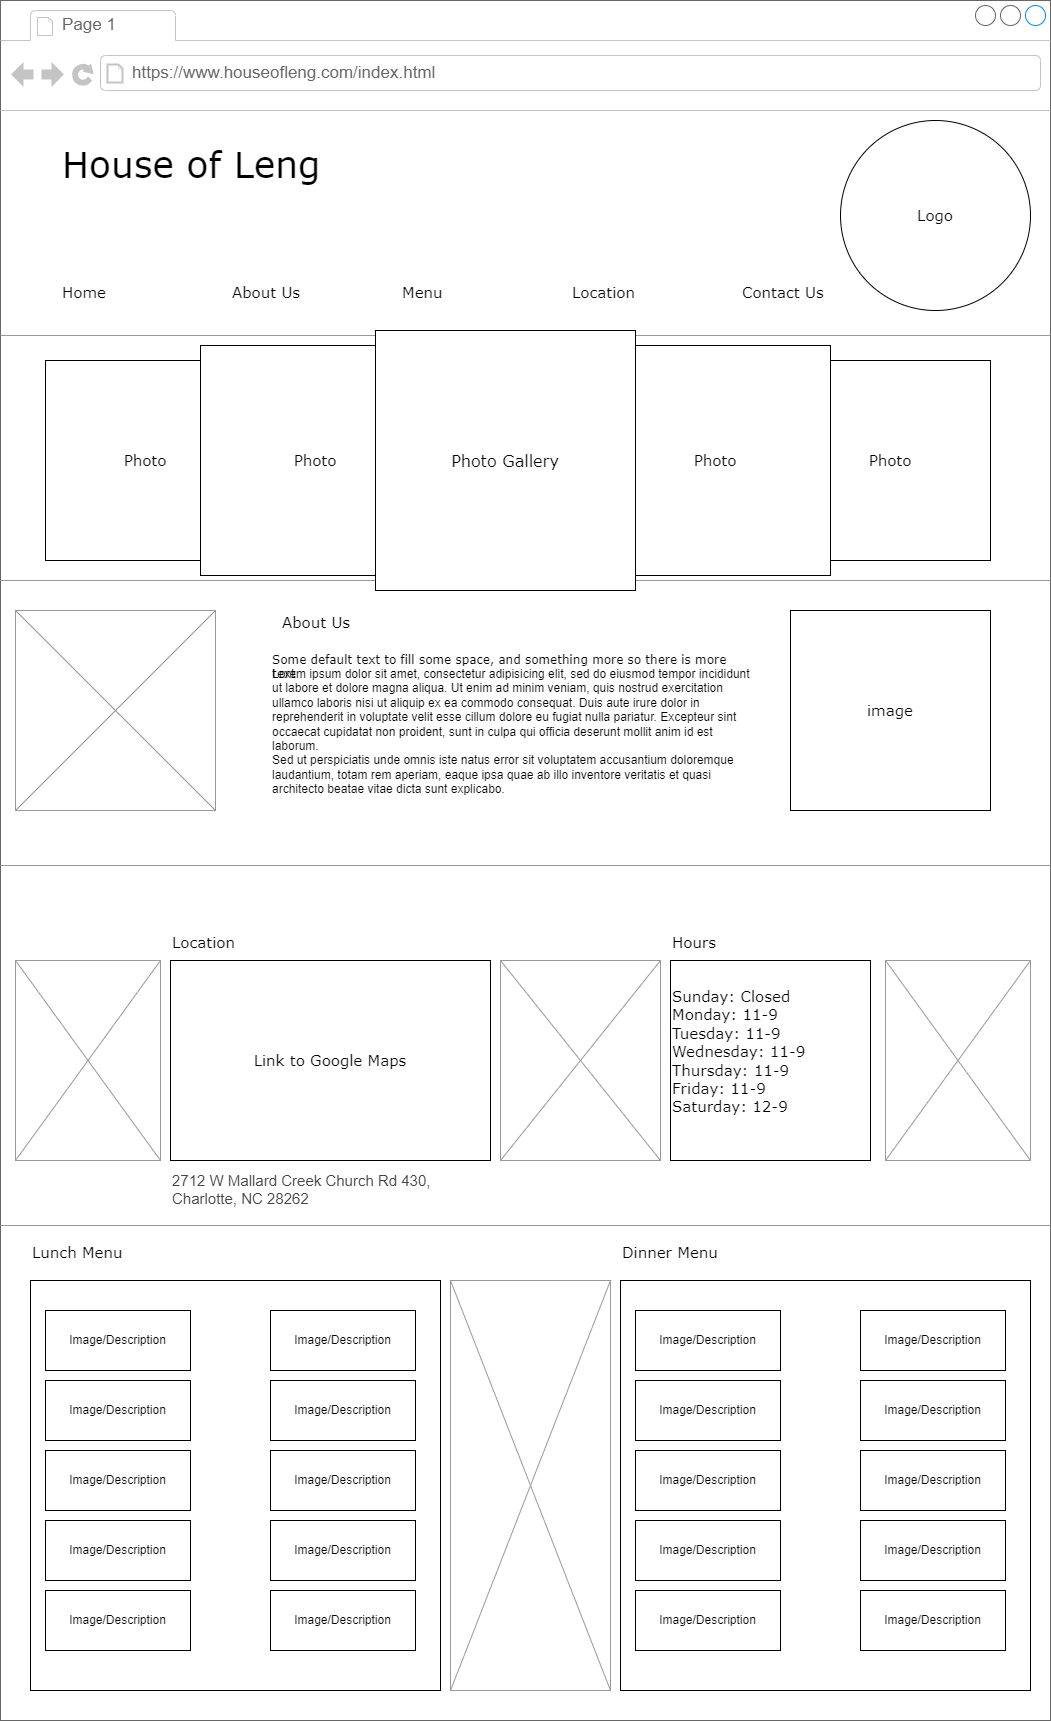

The diagram above was exported from draw.io. Its source (the exported page's mxGraphModel, read from the mxfile embedded in the PNG):
<mxGraphModel dx="1196" dy="569" grid="1" gridSize="10" guides="1" tooltips="1" connect="1" arrows="1" fold="1" page="1" pageScale="1" pageWidth="1100" pageHeight="850" background="none" math="0" shadow="0">
  <root>
    <mxCell id="0" />
    <mxCell id="1" parent="0" />
    <mxCell id="7026571954dc6520-1" value="" style="strokeWidth=1;shadow=0;dashed=0;align=center;html=1;shape=mxgraph.mockup.containers.browserWindow;rSize=0;strokeColor=#666666;mainText=,;recursiveResize=0;rounded=0;labelBackgroundColor=none;fontFamily=Verdana;fontSize=12" parent="1" vertex="1">
      <mxGeometry x="30" y="40" width="1050" height="1720" as="geometry" />
    </mxCell>
    <mxCell id="7026571954dc6520-2" value="Page 1" style="strokeWidth=1;shadow=0;dashed=0;align=center;html=1;shape=mxgraph.mockup.containers.anchor;fontSize=17;fontColor=#666666;align=left;" parent="7026571954dc6520-1" vertex="1">
      <mxGeometry x="60" y="12" width="110" height="26" as="geometry" />
    </mxCell>
    <mxCell id="7026571954dc6520-3" value="https://www.houseofleng.com/index.html" style="strokeWidth=1;shadow=0;dashed=0;align=center;html=1;shape=mxgraph.mockup.containers.anchor;rSize=0;fontSize=17;fontColor=#666666;align=left;" parent="7026571954dc6520-1" vertex="1">
      <mxGeometry x="130" y="60" width="250" height="26" as="geometry" />
    </mxCell>
    <mxCell id="7026571954dc6520-4" value="&lt;font style=&quot;font-size: 36px;&quot;&gt;House of Leng&lt;/font&gt;" style="text;html=1;points=[];align=left;verticalAlign=top;spacingTop=-4;fontSize=30;fontFamily=Verdana" parent="7026571954dc6520-1" vertex="1">
      <mxGeometry x="60" y="140" width="380" height="70" as="geometry" />
    </mxCell>
    <mxCell id="7026571954dc6520-6" value="Home" style="text;html=1;points=[];align=left;verticalAlign=top;spacingTop=-4;fontSize=15;fontFamily=Verdana" parent="7026571954dc6520-1" vertex="1">
      <mxGeometry x="60" y="280" width="170" height="30" as="geometry" />
    </mxCell>
    <mxCell id="7026571954dc6520-8" value="About Us" style="text;html=1;points=[];align=left;verticalAlign=top;spacingTop=-4;fontSize=15;fontFamily=Verdana" parent="7026571954dc6520-1" vertex="1">
      <mxGeometry x="230" y="280" width="170" height="30" as="geometry" />
    </mxCell>
    <mxCell id="7026571954dc6520-10" value="Menu" style="text;html=1;points=[];align=left;verticalAlign=top;spacingTop=-4;fontSize=15;fontFamily=Verdana" parent="7026571954dc6520-1" vertex="1">
      <mxGeometry x="400" y="280" width="170" height="30" as="geometry" />
    </mxCell>
    <mxCell id="7026571954dc6520-15" value="" style="verticalLabelPosition=bottom;shadow=0;dashed=0;align=center;html=1;verticalAlign=top;strokeWidth=1;shape=mxgraph.mockup.markup.line;strokeColor=#999999;rounded=0;labelBackgroundColor=none;fillColor=#ffffff;fontFamily=Verdana;fontSize=12;fontColor=#000000;" parent="7026571954dc6520-1" vertex="1">
      <mxGeometry y="325" width="1050" height="20" as="geometry" />
    </mxCell>
    <mxCell id="7026571954dc6520-21" value="" style="verticalLabelPosition=bottom;shadow=0;dashed=0;align=center;html=1;verticalAlign=top;strokeWidth=1;shape=mxgraph.mockup.markup.line;strokeColor=#999999;rounded=0;labelBackgroundColor=none;fillColor=#ffffff;fontFamily=Verdana;fontSize=12;fontColor=#000000;" parent="7026571954dc6520-1" vertex="1">
      <mxGeometry y="570" width="1050" height="20" as="geometry" />
    </mxCell>
    <mxCell id="7026571954dc6520-22" value="" style="verticalLabelPosition=bottom;shadow=0;dashed=0;align=center;html=1;verticalAlign=top;strokeWidth=1;shape=mxgraph.mockup.graphics.simpleIcon;strokeColor=#999999;fillColor=#ffffff;rounded=0;labelBackgroundColor=none;fontFamily=Verdana;fontSize=12;fontColor=#000000;" parent="7026571954dc6520-1" vertex="1">
      <mxGeometry x="15" y="610" width="200" height="200" as="geometry" />
    </mxCell>
    <mxCell id="7026571954dc6520-31" value="About Us" style="text;html=1;points=[];align=left;verticalAlign=top;spacingTop=-4;fontSize=15;fontFamily=Verdana" parent="7026571954dc6520-1" vertex="1">
      <mxGeometry x="280" y="610" width="170" height="30" as="geometry" />
    </mxCell>
    <mxCell id="7026571954dc6520-32" value="Location" style="text;html=1;points=[];align=left;verticalAlign=top;spacingTop=-4;fontSize=15;fontFamily=Verdana" parent="7026571954dc6520-1" vertex="1">
      <mxGeometry x="170" y="930" width="170" height="30" as="geometry" />
    </mxCell>
    <mxCell id="7026571954dc6520-34" value="Some default text to fill some space, and&amp;nbsp;&lt;span&gt;something more so there is more text&lt;/span&gt;" style="text;html=1;points=[];align=left;verticalAlign=top;spacingTop=-4;fontSize=12;fontFamily=Verdana;whiteSpace=wrap;" parent="7026571954dc6520-1" vertex="1">
      <mxGeometry x="270" y="650" width="470" height="40" as="geometry" />
    </mxCell>
    <mxCell id="M3Hj8L7gKlvByATkXiLT-2" value="Contact Us" style="text;html=1;points=[];align=left;verticalAlign=top;spacingTop=-4;fontSize=15;fontFamily=Verdana" parent="7026571954dc6520-1" vertex="1">
      <mxGeometry x="740" y="280" width="170" height="30" as="geometry" />
    </mxCell>
    <mxCell id="M3Hj8L7gKlvByATkXiLT-1" value="Location" style="text;html=1;points=[];align=left;verticalAlign=top;spacingTop=-4;fontSize=15;fontFamily=Verdana" parent="7026571954dc6520-1" vertex="1">
      <mxGeometry x="570" y="280" width="170" height="30" as="geometry" />
    </mxCell>
    <mxCell id="M3Hj8L7gKlvByATkXiLT-3" value="&lt;font style=&quot;font-size: 15px;&quot; face=&quot;Verdana&quot;&gt;Logo&lt;/font&gt;" style="ellipse;whiteSpace=wrap;html=1;aspect=fixed;" parent="7026571954dc6520-1" vertex="1">
      <mxGeometry x="840" y="120" width="190" height="190" as="geometry" />
    </mxCell>
    <mxCell id="M3Hj8L7gKlvByATkXiLT-6" value="&lt;font style=&quot;font-size: 15px;&quot; face=&quot;Verdana&quot;&gt;Photo&lt;/font&gt;" style="whiteSpace=wrap;html=1;aspect=fixed;" parent="7026571954dc6520-1" vertex="1">
      <mxGeometry x="45" y="360" width="200" height="200" as="geometry" />
    </mxCell>
    <mxCell id="M3Hj8L7gKlvByATkXiLT-5" value="&lt;font style=&quot;font-size: 15px;&quot; face=&quot;Verdana&quot;&gt;Photo&lt;/font&gt;" style="whiteSpace=wrap;html=1;aspect=fixed;" parent="7026571954dc6520-1" vertex="1">
      <mxGeometry x="200" y="345" width="230" height="230" as="geometry" />
    </mxCell>
    <mxCell id="M3Hj8L7gKlvByATkXiLT-29" value="&lt;font style=&quot;font-size: 15px;&quot; face=&quot;Verdana&quot;&gt;Photo&lt;/font&gt;" style="whiteSpace=wrap;html=1;aspect=fixed;" parent="7026571954dc6520-1" vertex="1">
      <mxGeometry x="790" y="360" width="200" height="200" as="geometry" />
    </mxCell>
    <mxCell id="M3Hj8L7gKlvByATkXiLT-7" value="&lt;font style=&quot;font-size: 15px;&quot; face=&quot;Verdana&quot;&gt;Photo&lt;/font&gt;" style="whiteSpace=wrap;html=1;aspect=fixed;" parent="7026571954dc6520-1" vertex="1">
      <mxGeometry x="600" y="345" width="230" height="230" as="geometry" />
    </mxCell>
    <mxCell id="M3Hj8L7gKlvByATkXiLT-4" value="&lt;font size=&quot;3&quot; face=&quot;Verdana&quot;&gt;Photo Gallery&lt;/font&gt;" style="whiteSpace=wrap;html=1;aspect=fixed;" parent="7026571954dc6520-1" vertex="1">
      <mxGeometry x="375" y="330" width="260" height="260" as="geometry" />
    </mxCell>
    <mxCell id="M3Hj8L7gKlvByATkXiLT-31" value="" style="verticalLabelPosition=bottom;shadow=0;dashed=0;align=center;html=1;verticalAlign=top;strokeWidth=1;shape=mxgraph.mockup.markup.line;strokeColor=#999999;rounded=0;labelBackgroundColor=none;fillColor=#ffffff;fontFamily=Verdana;fontSize=12;fontColor=#000000;" parent="7026571954dc6520-1" vertex="1">
      <mxGeometry y="430" width="1050" height="870" as="geometry" />
    </mxCell>
    <mxCell id="M3Hj8L7gKlvByATkXiLT-32" value="&lt;font face=&quot;Verdana&quot;&gt;&lt;span style=&quot;font-size: 15px;&quot;&gt;image&lt;/span&gt;&lt;/font&gt;" style="whiteSpace=wrap;html=1;aspect=fixed;" parent="7026571954dc6520-1" vertex="1">
      <mxGeometry x="790" y="610" width="200" height="200" as="geometry" />
    </mxCell>
    <mxCell id="M3Hj8L7gKlvByATkXiLT-33" value="&lt;a style=&quot;color: rgb(68, 68, 68); text-decoration-line: none; font-family: Roboto, Helvetica, sans-serif; background-color: rgb(255, 255, 255);&quot; data-h=&quot;ID=SERP,5737.1&quot; href=&quot;https://www.bing.com/ck/a?!&amp;amp;&amp;amp;p=5ae7f45ffbf56087JmltdHM9MTY5ODE5MjAwMCZpZ3VpZD0xNjRhMTg5My04YTkyLTY4ZDYtMTQ2Zi0wYmIwOGI4NDY5MGMmaW5zaWQ9NTczNw&amp;amp;ptn=3&amp;amp;hsh=3&amp;amp;fclid=164a1893-8a92-68d6-146f-0bb08b84690c&amp;amp;u=a1L21hcHM_Jm1lcGk9MTAxfn5Vbmtub3dufkFkZHJlc3NfTGluayZ0eT0xOCZxPUhvdXNlJTIwb2YlMjBMZW5nJnNzPXlwaWQuWU44NzN4MTMwNzQ0Mjk3JnBwb2lzPTM1LjM0MTEwMjYwMDA5NzY1Nl8tODAuNzY0NTk1MDMxNzM4MjhfSG91c2UlMjBvZiUyMExlbmdfWU44NzN4MTMwNzQ0Mjk3fiZjcD0zNS4zNDExMDN-LTgwLjc2NDU5NSZ2PTImc1Y9MSZGT1JNPU1QU1JQTA&amp;amp;ntb=1&quot; target=&quot;_blank&quot;&gt;&lt;font style=&quot;font-size: 15px;&quot;&gt;2712 W Mallard Creek Church Rd 430, &lt;br&gt;Charlotte, NC 28262&lt;/font&gt;&lt;/a&gt;" style="text;spacingTop=-5;whiteSpace=wrap;html=1;align=left;fontSize=12;fontFamily=Helvetica;fillColor=none;strokeColor=none;rounded=0;shadow=1;labelBackgroundColor=none;" parent="7026571954dc6520-1" vertex="1">
      <mxGeometry x="170" y="1170" width="280" height="60" as="geometry" />
    </mxCell>
    <mxCell id="M3Hj8L7gKlvByATkXiLT-34" value="Hours" style="text;html=1;points=[];align=left;verticalAlign=top;spacingTop=-4;fontSize=15;fontFamily=Verdana" parent="7026571954dc6520-1" vertex="1">
      <mxGeometry x="670" y="930" width="170" height="30" as="geometry" />
    </mxCell>
    <mxCell id="M3Hj8L7gKlvByATkXiLT-35" value="&lt;font face=&quot;Verdana&quot;&gt;&lt;span style=&quot;font-size: 15px;&quot;&gt;Sunday: Closed&lt;br&gt;Monday: 11-9&lt;br&gt;Tuesday: 11-9&lt;br&gt;Wednesday: 11-9&lt;br&gt;Thursday: 11-9&lt;br&gt;Friday: 11-9&lt;br&gt;Saturday: 12-9&lt;br&gt;&lt;br&gt;&lt;/span&gt;&lt;/font&gt;" style="whiteSpace=wrap;html=1;aspect=fixed;align=left;" parent="7026571954dc6520-1" vertex="1">
      <mxGeometry x="670" y="960" width="200" height="200" as="geometry" />
    </mxCell>
    <mxCell id="wKHsW1wpQfXOvwBfRpWV-1" value="" style="verticalLabelPosition=bottom;shadow=0;dashed=0;align=center;html=1;verticalAlign=top;strokeWidth=1;shape=mxgraph.mockup.markup.line;strokeColor=#999999;rounded=0;labelBackgroundColor=none;fillColor=#ffffff;fontFamily=Verdana;fontSize=12;fontColor=#000000;" parent="7026571954dc6520-1" vertex="1">
      <mxGeometry y="790" width="1050" height="870" as="geometry" />
    </mxCell>
    <mxCell id="wKHsW1wpQfXOvwBfRpWV-2" value="" style="verticalLabelPosition=bottom;shadow=0;dashed=0;align=center;html=1;verticalAlign=top;strokeWidth=1;shape=mxgraph.mockup.graphics.simpleIcon;strokeColor=#999999;fillColor=#ffffff;rounded=0;labelBackgroundColor=none;fontFamily=Verdana;fontSize=12;fontColor=#000000;" parent="7026571954dc6520-1" vertex="1">
      <mxGeometry x="500" y="960" width="160" height="200" as="geometry" />
    </mxCell>
    <mxCell id="wKHsW1wpQfXOvwBfRpWV-4" value="" style="verticalLabelPosition=bottom;shadow=0;dashed=0;align=center;html=1;verticalAlign=top;strokeWidth=1;shape=mxgraph.mockup.graphics.simpleIcon;strokeColor=#999999;fillColor=#ffffff;rounded=0;labelBackgroundColor=none;fontFamily=Verdana;fontSize=12;fontColor=#000000;" parent="7026571954dc6520-1" vertex="1">
      <mxGeometry x="15" y="960" width="145" height="200" as="geometry" />
    </mxCell>
    <mxCell id="wKHsW1wpQfXOvwBfRpWV-5" value="" style="verticalLabelPosition=bottom;shadow=0;dashed=0;align=center;html=1;verticalAlign=top;strokeWidth=1;shape=mxgraph.mockup.graphics.simpleIcon;strokeColor=#999999;fillColor=#ffffff;rounded=0;labelBackgroundColor=none;fontFamily=Verdana;fontSize=12;fontColor=#000000;" parent="7026571954dc6520-1" vertex="1">
      <mxGeometry x="885" y="960" width="145" height="200" as="geometry" />
    </mxCell>
    <mxCell id="wKHsW1wpQfXOvwBfRpWV-7" value="&lt;font style=&quot;font-size: 15px;&quot; face=&quot;Verdana&quot;&gt;Link to Google Maps&lt;/font&gt;" style="rounded=0;whiteSpace=wrap;html=1;" parent="7026571954dc6520-1" vertex="1">
      <mxGeometry x="170" y="960" width="320" height="200" as="geometry" />
    </mxCell>
    <mxCell id="wKHsW1wpQfXOvwBfRpWV-8" value="" style="whiteSpace=wrap;html=1;aspect=fixed;" parent="7026571954dc6520-1" vertex="1">
      <mxGeometry x="30" y="1280" width="410" height="410" as="geometry" />
    </mxCell>
    <mxCell id="wKHsW1wpQfXOvwBfRpWV-9" value="Image/Description" style="rounded=0;whiteSpace=wrap;html=1;" parent="7026571954dc6520-1" vertex="1">
      <mxGeometry x="45" y="1310" width="145" height="60" as="geometry" />
    </mxCell>
    <mxCell id="wKHsW1wpQfXOvwBfRpWV-11" value="Image/Description" style="rounded=0;whiteSpace=wrap;html=1;" parent="7026571954dc6520-1" vertex="1">
      <mxGeometry x="45" y="1380" width="145" height="60" as="geometry" />
    </mxCell>
    <mxCell id="wKHsW1wpQfXOvwBfRpWV-10" value="Image/Description" style="rounded=0;whiteSpace=wrap;html=1;" parent="7026571954dc6520-1" vertex="1">
      <mxGeometry x="45" y="1450" width="145" height="60" as="geometry" />
    </mxCell>
    <mxCell id="wKHsW1wpQfXOvwBfRpWV-12" value="Image/Description" style="rounded=0;whiteSpace=wrap;html=1;" parent="7026571954dc6520-1" vertex="1">
      <mxGeometry x="45" y="1520" width="145" height="60" as="geometry" />
    </mxCell>
    <mxCell id="wKHsW1wpQfXOvwBfRpWV-13" value="Image/Description" style="rounded=0;whiteSpace=wrap;html=1;" parent="7026571954dc6520-1" vertex="1">
      <mxGeometry x="45" y="1590" width="145" height="60" as="geometry" />
    </mxCell>
    <mxCell id="wKHsW1wpQfXOvwBfRpWV-14" value="Image/Description" style="rounded=0;whiteSpace=wrap;html=1;" parent="7026571954dc6520-1" vertex="1">
      <mxGeometry x="270" y="1310" width="145" height="60" as="geometry" />
    </mxCell>
    <mxCell id="wKHsW1wpQfXOvwBfRpWV-16" value="Image/Description" style="rounded=0;whiteSpace=wrap;html=1;" parent="7026571954dc6520-1" vertex="1">
      <mxGeometry x="270" y="1380" width="145" height="60" as="geometry" />
    </mxCell>
    <mxCell id="wKHsW1wpQfXOvwBfRpWV-17" value="Image/Description" style="rounded=0;whiteSpace=wrap;html=1;" parent="7026571954dc6520-1" vertex="1">
      <mxGeometry x="270" y="1450" width="145" height="60" as="geometry" />
    </mxCell>
    <mxCell id="wKHsW1wpQfXOvwBfRpWV-18" value="Image/Description" style="rounded=0;whiteSpace=wrap;html=1;" parent="7026571954dc6520-1" vertex="1">
      <mxGeometry x="270" y="1520" width="145" height="60" as="geometry" />
    </mxCell>
    <mxCell id="wKHsW1wpQfXOvwBfRpWV-19" value="Image/Description" style="rounded=0;whiteSpace=wrap;html=1;" parent="7026571954dc6520-1" vertex="1">
      <mxGeometry x="270" y="1590" width="145" height="60" as="geometry" />
    </mxCell>
    <mxCell id="wKHsW1wpQfXOvwBfRpWV-32" value="" style="whiteSpace=wrap;html=1;aspect=fixed;" parent="7026571954dc6520-1" vertex="1">
      <mxGeometry x="620" y="1280" width="410" height="410" as="geometry" />
    </mxCell>
    <mxCell id="wKHsW1wpQfXOvwBfRpWV-33" value="Image/Description" style="rounded=0;whiteSpace=wrap;html=1;" parent="7026571954dc6520-1" vertex="1">
      <mxGeometry x="635" y="1310" width="145" height="60" as="geometry" />
    </mxCell>
    <mxCell id="wKHsW1wpQfXOvwBfRpWV-34" value="Image/Description" style="rounded=0;whiteSpace=wrap;html=1;" parent="7026571954dc6520-1" vertex="1">
      <mxGeometry x="635" y="1380" width="145" height="60" as="geometry" />
    </mxCell>
    <mxCell id="wKHsW1wpQfXOvwBfRpWV-35" value="Image/Description" style="rounded=0;whiteSpace=wrap;html=1;" parent="7026571954dc6520-1" vertex="1">
      <mxGeometry x="635" y="1450" width="145" height="60" as="geometry" />
    </mxCell>
    <mxCell id="wKHsW1wpQfXOvwBfRpWV-36" value="Image/Description" style="rounded=0;whiteSpace=wrap;html=1;" parent="7026571954dc6520-1" vertex="1">
      <mxGeometry x="635" y="1520" width="145" height="60" as="geometry" />
    </mxCell>
    <mxCell id="wKHsW1wpQfXOvwBfRpWV-37" value="Image/Description" style="rounded=0;whiteSpace=wrap;html=1;" parent="7026571954dc6520-1" vertex="1">
      <mxGeometry x="635" y="1590" width="145" height="60" as="geometry" />
    </mxCell>
    <mxCell id="wKHsW1wpQfXOvwBfRpWV-38" value="Image/Description" style="rounded=0;whiteSpace=wrap;html=1;" parent="7026571954dc6520-1" vertex="1">
      <mxGeometry x="860" y="1310" width="145" height="60" as="geometry" />
    </mxCell>
    <mxCell id="wKHsW1wpQfXOvwBfRpWV-39" value="Image/Description" style="rounded=0;whiteSpace=wrap;html=1;" parent="7026571954dc6520-1" vertex="1">
      <mxGeometry x="860" y="1380" width="145" height="60" as="geometry" />
    </mxCell>
    <mxCell id="wKHsW1wpQfXOvwBfRpWV-40" value="Image/Description" style="rounded=0;whiteSpace=wrap;html=1;" parent="7026571954dc6520-1" vertex="1">
      <mxGeometry x="860" y="1450" width="145" height="60" as="geometry" />
    </mxCell>
    <mxCell id="wKHsW1wpQfXOvwBfRpWV-41" value="Image/Description" style="rounded=0;whiteSpace=wrap;html=1;" parent="7026571954dc6520-1" vertex="1">
      <mxGeometry x="860" y="1520" width="145" height="60" as="geometry" />
    </mxCell>
    <mxCell id="wKHsW1wpQfXOvwBfRpWV-42" value="Image/Description" style="rounded=0;whiteSpace=wrap;html=1;" parent="7026571954dc6520-1" vertex="1">
      <mxGeometry x="860" y="1590" width="145" height="60" as="geometry" />
    </mxCell>
    <mxCell id="wKHsW1wpQfXOvwBfRpWV-43" value="" style="verticalLabelPosition=bottom;shadow=0;dashed=0;align=center;html=1;verticalAlign=top;strokeWidth=1;shape=mxgraph.mockup.graphics.simpleIcon;strokeColor=#999999;fillColor=#ffffff;rounded=0;labelBackgroundColor=none;fontFamily=Verdana;fontSize=12;fontColor=#000000;" parent="7026571954dc6520-1" vertex="1">
      <mxGeometry x="450" y="1280" width="160" height="410" as="geometry" />
    </mxCell>
    <mxCell id="wKHsW1wpQfXOvwBfRpWV-44" value="Lunch Menu" style="text;html=1;points=[];align=left;verticalAlign=top;spacingTop=-4;fontSize=15;fontFamily=Verdana" parent="7026571954dc6520-1" vertex="1">
      <mxGeometry x="30" y="1240" width="170" height="30" as="geometry" />
    </mxCell>
    <mxCell id="wKHsW1wpQfXOvwBfRpWV-45" value="Dinner Menu" style="text;html=1;points=[];align=left;verticalAlign=top;spacingTop=-4;fontSize=15;fontFamily=Verdana" parent="7026571954dc6520-1" vertex="1">
      <mxGeometry x="620" y="1240" width="170" height="30" as="geometry" />
    </mxCell>
    <mxCell id="7026571954dc6520-36" value="Lorem ipsum dolor sit amet, consectetur adipisicing elit, sed do eiusmod tempor incididunt ut labore et dolore magna aliqua. Ut enim ad minim veniam, quis nostrud exercitation ullamco laboris nisi ut aliquip ex ea commodo consequat. Duis aute irure dolor in reprehenderit in voluptate velit esse cillum dolore eu fugiat nulla pariatur. Excepteur sint occaecat cupidatat non proident, sunt in culpa qui officia deserunt mollit anim id est laborum.&lt;br&gt;Sed ut perspiciatis unde omnis iste natus error sit voluptatem accusantium doloremque laudantium, totam rem aperiam, eaque ipsa quae ab illo inventore veritatis et quasi architecto beatae vitae dicta sunt explicabo.&amp;nbsp;" style="text;spacingTop=-5;whiteSpace=wrap;html=1;align=left;fontSize=12;fontFamily=Helvetica;fillColor=none;strokeColor=none;rounded=0;shadow=1;labelBackgroundColor=none;" parent="1" vertex="1">
      <mxGeometry x="300" y="705" width="490" height="125" as="geometry" />
    </mxCell>
  </root>
</mxGraphModel>